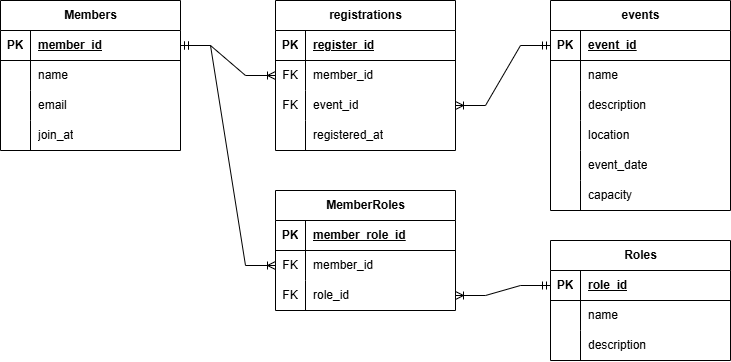

The diagram above was exported from draw.io. Its source (the exported page's mxGraphModel, read from the mxfile embedded in the PNG):
<mxGraphModel dx="2465" dy="803" grid="1" gridSize="10" guides="1" tooltips="1" connect="1" arrows="1" fold="1" page="1" pageScale="1" pageWidth="850" pageHeight="1100" math="0" shadow="0">
  <root>
    <mxCell id="0" />
    <mxCell id="1" parent="0" />
    <mxCell id="2" value="Members" style="shape=table;startSize=30;container=1;collapsible=1;childLayout=tableLayout;fixedRows=1;rowLines=0;fontStyle=1;align=center;resizeLast=1;html=1;" vertex="1" parent="1">
      <mxGeometry x="60" y="570" width="180" height="150" as="geometry" />
    </mxCell>
    <mxCell id="3" value="" style="shape=tableRow;horizontal=0;startSize=0;swimlaneHead=0;swimlaneBody=0;fillColor=none;collapsible=0;dropTarget=0;points=[[0,0.5],[1,0.5]];portConstraint=eastwest;top=0;left=0;right=0;bottom=1;" vertex="1" parent="2">
      <mxGeometry y="30" width="180" height="30" as="geometry" />
    </mxCell>
    <mxCell id="4" value="PK" style="shape=partialRectangle;connectable=0;fillColor=none;top=0;left=0;bottom=0;right=0;fontStyle=1;overflow=hidden;whiteSpace=wrap;html=1;" vertex="1" parent="3">
      <mxGeometry width="30" height="30" as="geometry">
        <mxRectangle width="30" height="30" as="alternateBounds" />
      </mxGeometry>
    </mxCell>
    <mxCell id="5" value="member_id" style="shape=partialRectangle;connectable=0;fillColor=none;top=0;left=0;bottom=0;right=0;align=left;spacingLeft=6;fontStyle=5;overflow=hidden;whiteSpace=wrap;html=1;" vertex="1" parent="3">
      <mxGeometry x="30" width="150" height="30" as="geometry">
        <mxRectangle width="150" height="30" as="alternateBounds" />
      </mxGeometry>
    </mxCell>
    <mxCell id="6" value="" style="shape=tableRow;horizontal=0;startSize=0;swimlaneHead=0;swimlaneBody=0;fillColor=none;collapsible=0;dropTarget=0;points=[[0,0.5],[1,0.5]];portConstraint=eastwest;top=0;left=0;right=0;bottom=0;" vertex="1" parent="2">
      <mxGeometry y="60" width="180" height="30" as="geometry" />
    </mxCell>
    <mxCell id="7" value="" style="shape=partialRectangle;connectable=0;fillColor=none;top=0;left=0;bottom=0;right=0;editable=1;overflow=hidden;whiteSpace=wrap;html=1;" vertex="1" parent="6">
      <mxGeometry width="30" height="30" as="geometry">
        <mxRectangle width="30" height="30" as="alternateBounds" />
      </mxGeometry>
    </mxCell>
    <mxCell id="8" value="name" style="shape=partialRectangle;connectable=0;fillColor=none;top=0;left=0;bottom=0;right=0;align=left;spacingLeft=6;overflow=hidden;whiteSpace=wrap;html=1;" vertex="1" parent="6">
      <mxGeometry x="30" width="150" height="30" as="geometry">
        <mxRectangle width="150" height="30" as="alternateBounds" />
      </mxGeometry>
    </mxCell>
    <mxCell id="9" value="" style="shape=tableRow;horizontal=0;startSize=0;swimlaneHead=0;swimlaneBody=0;fillColor=none;collapsible=0;dropTarget=0;points=[[0,0.5],[1,0.5]];portConstraint=eastwest;top=0;left=0;right=0;bottom=0;" vertex="1" parent="2">
      <mxGeometry y="90" width="180" height="30" as="geometry" />
    </mxCell>
    <mxCell id="10" value="" style="shape=partialRectangle;connectable=0;fillColor=none;top=0;left=0;bottom=0;right=0;editable=1;overflow=hidden;whiteSpace=wrap;html=1;" vertex="1" parent="9">
      <mxGeometry width="30" height="30" as="geometry">
        <mxRectangle width="30" height="30" as="alternateBounds" />
      </mxGeometry>
    </mxCell>
    <mxCell id="11" value="email" style="shape=partialRectangle;connectable=0;fillColor=none;top=0;left=0;bottom=0;right=0;align=left;spacingLeft=6;overflow=hidden;whiteSpace=wrap;html=1;" vertex="1" parent="9">
      <mxGeometry x="30" width="150" height="30" as="geometry">
        <mxRectangle width="150" height="30" as="alternateBounds" />
      </mxGeometry>
    </mxCell>
    <mxCell id="12" value="" style="shape=tableRow;horizontal=0;startSize=0;swimlaneHead=0;swimlaneBody=0;fillColor=none;collapsible=0;dropTarget=0;points=[[0,0.5],[1,0.5]];portConstraint=eastwest;top=0;left=0;right=0;bottom=0;" vertex="1" parent="2">
      <mxGeometry y="120" width="180" height="30" as="geometry" />
    </mxCell>
    <mxCell id="13" value="" style="shape=partialRectangle;connectable=0;fillColor=none;top=0;left=0;bottom=0;right=0;editable=1;overflow=hidden;whiteSpace=wrap;html=1;" vertex="1" parent="12">
      <mxGeometry width="30" height="30" as="geometry">
        <mxRectangle width="30" height="30" as="alternateBounds" />
      </mxGeometry>
    </mxCell>
    <mxCell id="14" value="join_at" style="shape=partialRectangle;connectable=0;fillColor=none;top=0;left=0;bottom=0;right=0;align=left;spacingLeft=6;overflow=hidden;whiteSpace=wrap;html=1;" vertex="1" parent="12">
      <mxGeometry x="30" width="150" height="30" as="geometry">
        <mxRectangle width="150" height="30" as="alternateBounds" />
      </mxGeometry>
    </mxCell>
    <mxCell id="15" value="events" style="shape=table;startSize=30;container=1;collapsible=1;childLayout=tableLayout;fixedRows=1;rowLines=0;fontStyle=1;align=center;resizeLast=1;html=1;" vertex="1" parent="1">
      <mxGeometry x="610" y="570" width="180" height="210" as="geometry" />
    </mxCell>
    <mxCell id="16" value="" style="shape=tableRow;horizontal=0;startSize=0;swimlaneHead=0;swimlaneBody=0;fillColor=none;collapsible=0;dropTarget=0;points=[[0,0.5],[1,0.5]];portConstraint=eastwest;top=0;left=0;right=0;bottom=1;" vertex="1" parent="15">
      <mxGeometry y="30" width="180" height="30" as="geometry" />
    </mxCell>
    <mxCell id="17" value="PK" style="shape=partialRectangle;connectable=0;fillColor=none;top=0;left=0;bottom=0;right=0;fontStyle=1;overflow=hidden;whiteSpace=wrap;html=1;" vertex="1" parent="16">
      <mxGeometry width="30" height="30" as="geometry">
        <mxRectangle width="30" height="30" as="alternateBounds" />
      </mxGeometry>
    </mxCell>
    <mxCell id="18" value="event_id" style="shape=partialRectangle;connectable=0;fillColor=none;top=0;left=0;bottom=0;right=0;align=left;spacingLeft=6;fontStyle=5;overflow=hidden;whiteSpace=wrap;html=1;" vertex="1" parent="16">
      <mxGeometry x="30" width="150" height="30" as="geometry">
        <mxRectangle width="150" height="30" as="alternateBounds" />
      </mxGeometry>
    </mxCell>
    <mxCell id="19" value="" style="shape=tableRow;horizontal=0;startSize=0;swimlaneHead=0;swimlaneBody=0;fillColor=none;collapsible=0;dropTarget=0;points=[[0,0.5],[1,0.5]];portConstraint=eastwest;top=0;left=0;right=0;bottom=0;" vertex="1" parent="15">
      <mxGeometry y="60" width="180" height="30" as="geometry" />
    </mxCell>
    <mxCell id="20" value="" style="shape=partialRectangle;connectable=0;fillColor=none;top=0;left=0;bottom=0;right=0;editable=1;overflow=hidden;whiteSpace=wrap;html=1;" vertex="1" parent="19">
      <mxGeometry width="30" height="30" as="geometry">
        <mxRectangle width="30" height="30" as="alternateBounds" />
      </mxGeometry>
    </mxCell>
    <mxCell id="21" value="name" style="shape=partialRectangle;connectable=0;fillColor=none;top=0;left=0;bottom=0;right=0;align=left;spacingLeft=6;overflow=hidden;whiteSpace=wrap;html=1;" vertex="1" parent="19">
      <mxGeometry x="30" width="150" height="30" as="geometry">
        <mxRectangle width="150" height="30" as="alternateBounds" />
      </mxGeometry>
    </mxCell>
    <mxCell id="22" value="" style="shape=tableRow;horizontal=0;startSize=0;swimlaneHead=0;swimlaneBody=0;fillColor=none;collapsible=0;dropTarget=0;points=[[0,0.5],[1,0.5]];portConstraint=eastwest;top=0;left=0;right=0;bottom=0;" vertex="1" parent="15">
      <mxGeometry y="90" width="180" height="30" as="geometry" />
    </mxCell>
    <mxCell id="23" value="" style="shape=partialRectangle;connectable=0;fillColor=none;top=0;left=0;bottom=0;right=0;editable=1;overflow=hidden;whiteSpace=wrap;html=1;" vertex="1" parent="22">
      <mxGeometry width="30" height="30" as="geometry">
        <mxRectangle width="30" height="30" as="alternateBounds" />
      </mxGeometry>
    </mxCell>
    <mxCell id="24" value="description" style="shape=partialRectangle;connectable=0;fillColor=none;top=0;left=0;bottom=0;right=0;align=left;spacingLeft=6;overflow=hidden;whiteSpace=wrap;html=1;" vertex="1" parent="22">
      <mxGeometry x="30" width="150" height="30" as="geometry">
        <mxRectangle width="150" height="30" as="alternateBounds" />
      </mxGeometry>
    </mxCell>
    <mxCell id="25" value="" style="shape=tableRow;horizontal=0;startSize=0;swimlaneHead=0;swimlaneBody=0;fillColor=none;collapsible=0;dropTarget=0;points=[[0,0.5],[1,0.5]];portConstraint=eastwest;top=0;left=0;right=0;bottom=0;" vertex="1" parent="15">
      <mxGeometry y="120" width="180" height="30" as="geometry" />
    </mxCell>
    <mxCell id="26" value="" style="shape=partialRectangle;connectable=0;fillColor=none;top=0;left=0;bottom=0;right=0;editable=1;overflow=hidden;whiteSpace=wrap;html=1;" vertex="1" parent="25">
      <mxGeometry width="30" height="30" as="geometry">
        <mxRectangle width="30" height="30" as="alternateBounds" />
      </mxGeometry>
    </mxCell>
    <mxCell id="27" value="location" style="shape=partialRectangle;connectable=0;fillColor=none;top=0;left=0;bottom=0;right=0;align=left;spacingLeft=6;overflow=hidden;whiteSpace=wrap;html=1;" vertex="1" parent="25">
      <mxGeometry x="30" width="150" height="30" as="geometry">
        <mxRectangle width="150" height="30" as="alternateBounds" />
      </mxGeometry>
    </mxCell>
    <mxCell id="28" value="" style="shape=tableRow;horizontal=0;startSize=0;swimlaneHead=0;swimlaneBody=0;fillColor=none;collapsible=0;dropTarget=0;points=[[0,0.5],[1,0.5]];portConstraint=eastwest;top=0;left=0;right=0;bottom=0;" vertex="1" parent="15">
      <mxGeometry y="150" width="180" height="30" as="geometry" />
    </mxCell>
    <mxCell id="29" value="" style="shape=partialRectangle;connectable=0;fillColor=none;top=0;left=0;bottom=0;right=0;editable=1;overflow=hidden;whiteSpace=wrap;html=1;" vertex="1" parent="28">
      <mxGeometry width="30" height="30" as="geometry">
        <mxRectangle width="30" height="30" as="alternateBounds" />
      </mxGeometry>
    </mxCell>
    <mxCell id="30" value="event_date" style="shape=partialRectangle;connectable=0;fillColor=none;top=0;left=0;bottom=0;right=0;align=left;spacingLeft=6;overflow=hidden;whiteSpace=wrap;html=1;" vertex="1" parent="28">
      <mxGeometry x="30" width="150" height="30" as="geometry">
        <mxRectangle width="150" height="30" as="alternateBounds" />
      </mxGeometry>
    </mxCell>
    <mxCell id="31" value="" style="shape=tableRow;horizontal=0;startSize=0;swimlaneHead=0;swimlaneBody=0;fillColor=none;collapsible=0;dropTarget=0;points=[[0,0.5],[1,0.5]];portConstraint=eastwest;top=0;left=0;right=0;bottom=0;" vertex="1" parent="15">
      <mxGeometry y="180" width="180" height="30" as="geometry" />
    </mxCell>
    <mxCell id="32" value="" style="shape=partialRectangle;connectable=0;fillColor=none;top=0;left=0;bottom=0;right=0;editable=1;overflow=hidden;whiteSpace=wrap;html=1;" vertex="1" parent="31">
      <mxGeometry width="30" height="30" as="geometry">
        <mxRectangle width="30" height="30" as="alternateBounds" />
      </mxGeometry>
    </mxCell>
    <mxCell id="33" value="capacity" style="shape=partialRectangle;connectable=0;fillColor=none;top=0;left=0;bottom=0;right=0;align=left;spacingLeft=6;overflow=hidden;whiteSpace=wrap;html=1;" vertex="1" parent="31">
      <mxGeometry x="30" width="150" height="30" as="geometry">
        <mxRectangle width="150" height="30" as="alternateBounds" />
      </mxGeometry>
    </mxCell>
    <mxCell id="34" value="registrations" style="shape=table;startSize=30;container=1;collapsible=1;childLayout=tableLayout;fixedRows=1;rowLines=0;fontStyle=1;align=center;resizeLast=1;html=1;" vertex="1" parent="1">
      <mxGeometry x="335" y="570" width="180" height="150" as="geometry" />
    </mxCell>
    <mxCell id="35" value="" style="shape=tableRow;horizontal=0;startSize=0;swimlaneHead=0;swimlaneBody=0;fillColor=none;collapsible=0;dropTarget=0;points=[[0,0.5],[1,0.5]];portConstraint=eastwest;top=0;left=0;right=0;bottom=1;" vertex="1" parent="34">
      <mxGeometry y="30" width="180" height="30" as="geometry" />
    </mxCell>
    <mxCell id="36" value="PK" style="shape=partialRectangle;connectable=0;fillColor=none;top=0;left=0;bottom=0;right=0;fontStyle=1;overflow=hidden;whiteSpace=wrap;html=1;" vertex="1" parent="35">
      <mxGeometry width="30" height="30" as="geometry">
        <mxRectangle width="30" height="30" as="alternateBounds" />
      </mxGeometry>
    </mxCell>
    <mxCell id="37" value="register_id" style="shape=partialRectangle;connectable=0;fillColor=none;top=0;left=0;bottom=0;right=0;align=left;spacingLeft=6;fontStyle=5;overflow=hidden;whiteSpace=wrap;html=1;" vertex="1" parent="35">
      <mxGeometry x="30" width="150" height="30" as="geometry">
        <mxRectangle width="150" height="30" as="alternateBounds" />
      </mxGeometry>
    </mxCell>
    <mxCell id="38" value="" style="shape=tableRow;horizontal=0;startSize=0;swimlaneHead=0;swimlaneBody=0;fillColor=none;collapsible=0;dropTarget=0;points=[[0,0.5],[1,0.5]];portConstraint=eastwest;top=0;left=0;right=0;bottom=0;" vertex="1" parent="34">
      <mxGeometry y="60" width="180" height="30" as="geometry" />
    </mxCell>
    <mxCell id="39" value="FK" style="shape=partialRectangle;connectable=0;fillColor=none;top=0;left=0;bottom=0;right=0;editable=1;overflow=hidden;whiteSpace=wrap;html=1;" vertex="1" parent="38">
      <mxGeometry width="30" height="30" as="geometry">
        <mxRectangle width="30" height="30" as="alternateBounds" />
      </mxGeometry>
    </mxCell>
    <mxCell id="40" value="member_id" style="shape=partialRectangle;connectable=0;fillColor=none;top=0;left=0;bottom=0;right=0;align=left;spacingLeft=6;overflow=hidden;whiteSpace=wrap;html=1;" vertex="1" parent="38">
      <mxGeometry x="30" width="150" height="30" as="geometry">
        <mxRectangle width="150" height="30" as="alternateBounds" />
      </mxGeometry>
    </mxCell>
    <mxCell id="41" value="" style="shape=tableRow;horizontal=0;startSize=0;swimlaneHead=0;swimlaneBody=0;fillColor=none;collapsible=0;dropTarget=0;points=[[0,0.5],[1,0.5]];portConstraint=eastwest;top=0;left=0;right=0;bottom=0;" vertex="1" parent="34">
      <mxGeometry y="90" width="180" height="30" as="geometry" />
    </mxCell>
    <mxCell id="42" value="FK" style="shape=partialRectangle;connectable=0;fillColor=none;top=0;left=0;bottom=0;right=0;editable=1;overflow=hidden;whiteSpace=wrap;html=1;" vertex="1" parent="41">
      <mxGeometry width="30" height="30" as="geometry">
        <mxRectangle width="30" height="30" as="alternateBounds" />
      </mxGeometry>
    </mxCell>
    <mxCell id="43" value="event_id" style="shape=partialRectangle;connectable=0;fillColor=none;top=0;left=0;bottom=0;right=0;align=left;spacingLeft=6;overflow=hidden;whiteSpace=wrap;html=1;" vertex="1" parent="41">
      <mxGeometry x="30" width="150" height="30" as="geometry">
        <mxRectangle width="150" height="30" as="alternateBounds" />
      </mxGeometry>
    </mxCell>
    <mxCell id="44" value="" style="shape=tableRow;horizontal=0;startSize=0;swimlaneHead=0;swimlaneBody=0;fillColor=none;collapsible=0;dropTarget=0;points=[[0,0.5],[1,0.5]];portConstraint=eastwest;top=0;left=0;right=0;bottom=0;" vertex="1" parent="34">
      <mxGeometry y="120" width="180" height="30" as="geometry" />
    </mxCell>
    <mxCell id="45" value="" style="shape=partialRectangle;connectable=0;fillColor=none;top=0;left=0;bottom=0;right=0;editable=1;overflow=hidden;whiteSpace=wrap;html=1;" vertex="1" parent="44">
      <mxGeometry width="30" height="30" as="geometry">
        <mxRectangle width="30" height="30" as="alternateBounds" />
      </mxGeometry>
    </mxCell>
    <mxCell id="46" value="registered_at" style="shape=partialRectangle;connectable=0;fillColor=none;top=0;left=0;bottom=0;right=0;align=left;spacingLeft=6;overflow=hidden;whiteSpace=wrap;html=1;" vertex="1" parent="44">
      <mxGeometry x="30" width="150" height="30" as="geometry">
        <mxRectangle width="150" height="30" as="alternateBounds" />
      </mxGeometry>
    </mxCell>
    <mxCell id="47" value="Roles" style="shape=table;startSize=30;container=1;collapsible=1;childLayout=tableLayout;fixedRows=1;rowLines=0;fontStyle=1;align=center;resizeLast=1;html=1;" vertex="1" parent="1">
      <mxGeometry x="610" y="810" width="180" height="120" as="geometry" />
    </mxCell>
    <mxCell id="48" value="" style="shape=tableRow;horizontal=0;startSize=0;swimlaneHead=0;swimlaneBody=0;fillColor=none;collapsible=0;dropTarget=0;points=[[0,0.5],[1,0.5]];portConstraint=eastwest;top=0;left=0;right=0;bottom=1;" vertex="1" parent="47">
      <mxGeometry y="30" width="180" height="30" as="geometry" />
    </mxCell>
    <mxCell id="49" value="PK" style="shape=partialRectangle;connectable=0;fillColor=none;top=0;left=0;bottom=0;right=0;fontStyle=1;overflow=hidden;whiteSpace=wrap;html=1;" vertex="1" parent="48">
      <mxGeometry width="30" height="30" as="geometry">
        <mxRectangle width="30" height="30" as="alternateBounds" />
      </mxGeometry>
    </mxCell>
    <mxCell id="50" value="role_id" style="shape=partialRectangle;connectable=0;fillColor=none;top=0;left=0;bottom=0;right=0;align=left;spacingLeft=6;fontStyle=5;overflow=hidden;whiteSpace=wrap;html=1;" vertex="1" parent="48">
      <mxGeometry x="30" width="150" height="30" as="geometry">
        <mxRectangle width="150" height="30" as="alternateBounds" />
      </mxGeometry>
    </mxCell>
    <mxCell id="51" value="" style="shape=tableRow;horizontal=0;startSize=0;swimlaneHead=0;swimlaneBody=0;fillColor=none;collapsible=0;dropTarget=0;points=[[0,0.5],[1,0.5]];portConstraint=eastwest;top=0;left=0;right=0;bottom=0;" vertex="1" parent="47">
      <mxGeometry y="60" width="180" height="30" as="geometry" />
    </mxCell>
    <mxCell id="52" value="" style="shape=partialRectangle;connectable=0;fillColor=none;top=0;left=0;bottom=0;right=0;editable=1;overflow=hidden;whiteSpace=wrap;html=1;" vertex="1" parent="51">
      <mxGeometry width="30" height="30" as="geometry">
        <mxRectangle width="30" height="30" as="alternateBounds" />
      </mxGeometry>
    </mxCell>
    <mxCell id="53" value="name" style="shape=partialRectangle;connectable=0;fillColor=none;top=0;left=0;bottom=0;right=0;align=left;spacingLeft=6;overflow=hidden;whiteSpace=wrap;html=1;" vertex="1" parent="51">
      <mxGeometry x="30" width="150" height="30" as="geometry">
        <mxRectangle width="150" height="30" as="alternateBounds" />
      </mxGeometry>
    </mxCell>
    <mxCell id="54" value="" style="shape=tableRow;horizontal=0;startSize=0;swimlaneHead=0;swimlaneBody=0;fillColor=none;collapsible=0;dropTarget=0;points=[[0,0.5],[1,0.5]];portConstraint=eastwest;top=0;left=0;right=0;bottom=0;" vertex="1" parent="47">
      <mxGeometry y="90" width="180" height="30" as="geometry" />
    </mxCell>
    <mxCell id="55" value="" style="shape=partialRectangle;connectable=0;fillColor=none;top=0;left=0;bottom=0;right=0;editable=1;overflow=hidden;whiteSpace=wrap;html=1;" vertex="1" parent="54">
      <mxGeometry width="30" height="30" as="geometry">
        <mxRectangle width="30" height="30" as="alternateBounds" />
      </mxGeometry>
    </mxCell>
    <mxCell id="56" value="description" style="shape=partialRectangle;connectable=0;fillColor=none;top=0;left=0;bottom=0;right=0;align=left;spacingLeft=6;overflow=hidden;whiteSpace=wrap;html=1;" vertex="1" parent="54">
      <mxGeometry x="30" width="150" height="30" as="geometry">
        <mxRectangle width="150" height="30" as="alternateBounds" />
      </mxGeometry>
    </mxCell>
    <mxCell id="57" value="MemberRoles" style="shape=table;startSize=30;container=1;collapsible=1;childLayout=tableLayout;fixedRows=1;rowLines=0;fontStyle=1;align=center;resizeLast=1;html=1;" vertex="1" parent="1">
      <mxGeometry x="335" y="760" width="180" height="120" as="geometry" />
    </mxCell>
    <mxCell id="58" value="" style="shape=tableRow;horizontal=0;startSize=0;swimlaneHead=0;swimlaneBody=0;fillColor=none;collapsible=0;dropTarget=0;points=[[0,0.5],[1,0.5]];portConstraint=eastwest;top=0;left=0;right=0;bottom=1;" vertex="1" parent="57">
      <mxGeometry y="30" width="180" height="30" as="geometry" />
    </mxCell>
    <mxCell id="59" value="PK" style="shape=partialRectangle;connectable=0;fillColor=none;top=0;left=0;bottom=0;right=0;fontStyle=1;overflow=hidden;whiteSpace=wrap;html=1;" vertex="1" parent="58">
      <mxGeometry width="30" height="30" as="geometry">
        <mxRectangle width="30" height="30" as="alternateBounds" />
      </mxGeometry>
    </mxCell>
    <mxCell id="60" value="member_role_id" style="shape=partialRectangle;connectable=0;fillColor=none;top=0;left=0;bottom=0;right=0;align=left;spacingLeft=6;fontStyle=5;overflow=hidden;whiteSpace=wrap;html=1;" vertex="1" parent="58">
      <mxGeometry x="30" width="150" height="30" as="geometry">
        <mxRectangle width="150" height="30" as="alternateBounds" />
      </mxGeometry>
    </mxCell>
    <mxCell id="61" value="" style="shape=tableRow;horizontal=0;startSize=0;swimlaneHead=0;swimlaneBody=0;fillColor=none;collapsible=0;dropTarget=0;points=[[0,0.5],[1,0.5]];portConstraint=eastwest;top=0;left=0;right=0;bottom=0;" vertex="1" parent="57">
      <mxGeometry y="60" width="180" height="30" as="geometry" />
    </mxCell>
    <mxCell id="62" value="FK" style="shape=partialRectangle;connectable=0;fillColor=none;top=0;left=0;bottom=0;right=0;editable=1;overflow=hidden;whiteSpace=wrap;html=1;" vertex="1" parent="61">
      <mxGeometry width="30" height="30" as="geometry">
        <mxRectangle width="30" height="30" as="alternateBounds" />
      </mxGeometry>
    </mxCell>
    <mxCell id="63" value="member_id" style="shape=partialRectangle;connectable=0;fillColor=none;top=0;left=0;bottom=0;right=0;align=left;spacingLeft=6;overflow=hidden;whiteSpace=wrap;html=1;" vertex="1" parent="61">
      <mxGeometry x="30" width="150" height="30" as="geometry">
        <mxRectangle width="150" height="30" as="alternateBounds" />
      </mxGeometry>
    </mxCell>
    <mxCell id="64" value="" style="shape=tableRow;horizontal=0;startSize=0;swimlaneHead=0;swimlaneBody=0;fillColor=none;collapsible=0;dropTarget=0;points=[[0,0.5],[1,0.5]];portConstraint=eastwest;top=0;left=0;right=0;bottom=0;" vertex="1" parent="57">
      <mxGeometry y="90" width="180" height="30" as="geometry" />
    </mxCell>
    <mxCell id="65" value="FK" style="shape=partialRectangle;connectable=0;fillColor=none;top=0;left=0;bottom=0;right=0;editable=1;overflow=hidden;whiteSpace=wrap;html=1;" vertex="1" parent="64">
      <mxGeometry width="30" height="30" as="geometry">
        <mxRectangle width="30" height="30" as="alternateBounds" />
      </mxGeometry>
    </mxCell>
    <mxCell id="66" value="role_id" style="shape=partialRectangle;connectable=0;fillColor=none;top=0;left=0;bottom=0;right=0;align=left;spacingLeft=6;overflow=hidden;whiteSpace=wrap;html=1;" vertex="1" parent="64">
      <mxGeometry x="30" width="150" height="30" as="geometry">
        <mxRectangle width="150" height="30" as="alternateBounds" />
      </mxGeometry>
    </mxCell>
    <mxCell id="67" value="" style="edgeStyle=entityRelationEdgeStyle;fontSize=12;html=1;endArrow=ERoneToMany;startArrow=ERmandOne;rounded=0;" edge="1" source="3" target="38" parent="1">
      <mxGeometry width="100" height="100" relative="1" as="geometry">
        <mxPoint x="-150" y="960" as="sourcePoint" />
        <mxPoint x="-50" y="860" as="targetPoint" />
      </mxGeometry>
    </mxCell>
    <mxCell id="68" value="" style="edgeStyle=entityRelationEdgeStyle;fontSize=12;html=1;endArrow=ERoneToMany;startArrow=ERmandOne;rounded=0;" edge="1" source="16" target="41" parent="1">
      <mxGeometry width="100" height="100" relative="1" as="geometry">
        <mxPoint x="250" y="625" as="sourcePoint" />
        <mxPoint x="345" y="655" as="targetPoint" />
      </mxGeometry>
    </mxCell>
    <mxCell id="69" value="" style="edgeStyle=entityRelationEdgeStyle;fontSize=12;html=1;endArrow=ERoneToMany;startArrow=ERmandOne;rounded=0;" edge="1" source="3" target="61" parent="1">
      <mxGeometry width="100" height="100" relative="1" as="geometry">
        <mxPoint x="660" y="625" as="sourcePoint" />
        <mxPoint x="525" y="685" as="targetPoint" />
      </mxGeometry>
    </mxCell>
    <mxCell id="70" value="" style="edgeStyle=entityRelationEdgeStyle;fontSize=12;html=1;endArrow=ERoneToMany;startArrow=ERmandOne;rounded=0;" edge="1" source="48" target="64" parent="1">
      <mxGeometry width="100" height="100" relative="1" as="geometry">
        <mxPoint x="250" y="625" as="sourcePoint" />
        <mxPoint x="250" y="855" as="targetPoint" />
      </mxGeometry>
    </mxCell>
  </root>
</mxGraphModel>